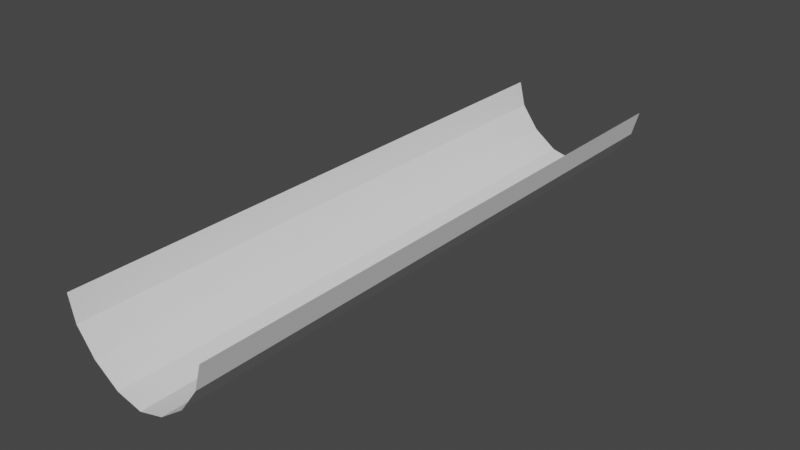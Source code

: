 # Source: level15.blend  (saved by Blender 3.4.6; exported with 4.5.12 LTS)
import bpy
from mathutils import Matrix  # noqa: F401  (used for matrix-valued properties, if any)

bpy.ops.wm.read_factory_settings(use_empty=True)
scene = bpy.context.scene
scene.name = 'Scene'

# ---- collections
col_collection = bpy.data.collections.new('Collection'); scene.collection.children.link(col_collection)

# ---- world
world_world = bpy.data.worlds.new('World'); scene.world = world_world
world_world.use_nodes = True; world_world.node_tree.nodes.clear()
_N = world_world.node_tree.nodes; _L = world_world.node_tree.links
n0 = _N.new('ShaderNodeOutputWorld'); n0.name = 'World Output'; n0.location = (300, 300)
n1 = _N.new('ShaderNodeBackground'); n1.name = 'Background'; n1.location = (10, 300)
n1.inputs[0].default_value = (0.05088, 0.05088, 0.05088, 1.0)
_L.new(n1.outputs[0], n0.inputs[0])
n0.is_active_output = True
world_world.color = (0.05088, 0.05088, 0.05088)
world_world.use_sun_shadow = False
world_world.sun_shadow_jitter_overblur = 0.0

# ---- meshes
me_plane = bpy.data.meshes.new('Plane')
me_plane.from_pydata([(-0.9059, -4.0, 0.1909), (-0.9059, 4.0, 0.1909), (-0.667, 4.0, -0.1359), (-0.667, -4.0, -0.1359), (-0.3402, 4.0, -0.3748), (-0.3402, -4.0, -0.3748), (0.0002788, -4.0, -0.4586), (0.0002788, 4.0, -0.4586), (0.3372, 4.0, -0.3646), (0.3372, -4.0, -0.3646), (0.6656, 4.0, -0.1274), (0.6656, -4.0, -0.1274), (0.9028, 4.0, 0.2011), (0.9028, -4.0, 0.2011), (0.9968, 4.0, 0.538), (0.9968, -4.0, 0.538), (-0.9897, 4.0, 0.5314), (-0.9897, -4.0, 0.5314)], [], [(17, 0, 1, 16), (0, 3, 2, 1), (3, 5, 4, 2), (5, 6, 7, 4), (7, 6, 9, 8), (8, 9, 11, 10), (10, 11, 13, 12), (12, 13, 15, 14)])
_uv = me_plane.uv_layers.new(name='UVMap')
_uv.uv.foreach_set('vector', [0.0, 0.0, 1.0, 0.0, 1.0, 1.0, 0.0, 1.0, 0.0, 0.0, 1.0, 0.0, 1.0, 1.0, 0.0, 1.0, 0.0, 0.0, 1.0, 0.0, 1.0, 1.0, 0.0, 1.0, 0.0, 0.0, 1.0, 0.0, 1.0, 1.0, 0.0, 1.0, 1.0, 1.0, 1.0, 0.0, 1.0, 0.0, 1.0, 1.0, 1.0, 1.0, 1.0, 0.0, 1.0, 0.0, 1.0, 1.0, 1.0, 1.0, 1.0, 0.0, 1.0, 0.0, 1.0, 1.0, 1.0, 1.0, 1.0, 0.0, 1.0, 0.0, 1.0, 1.0])
me_plane.update()

# ---- objects
ob_plane = bpy.data.objects.new('Plane', me_plane)

# ---- transforms, parenting, visibility, modifiers, constraints
ob_plane.location = (0.0, 0.0, 0.0)

# ---- collection membership
col_collection.objects.link(ob_plane)

# ---- scene / render settings (as saved in the file)
scene.frame_start = 1; scene.frame_end = 250; scene.frame_set(1)
scene.render.engine = 'BLENDER_EEVEE_NEXT'
scene.cycles.sampling_pattern = 'TABULATED_SOBOL'
scene.cycles.use_light_tree = False
scene.view_settings.view_transform = 'Filmic'
bpy.context.view_layer.update()

# ---- added for rendering (the .blend has no active camera and no usable light): camera, sun
cam_auto = bpy.data.cameras.new('AutoCamera')
cam_auto.lens = 50.0
cam_auto.sensor_width = 36.0
cam_auto.clip_end = 1000.0
ob_auto_camera = bpy.data.objects.new('AutoCamera', cam_auto)
scene.collection.objects.link(ob_auto_camera)
ob_auto_camera.location = (7.68571, -9.21854, 6.18538)
ob_auto_camera.rotation_euler = (1.09748, -7.21219e-08, 0.694738)
scene.camera = ob_auto_camera
light_auto_sun = bpy.data.lights.new('AutoSun', 'SUN')
light_auto_sun.energy = 3.0
light_auto_sun.angle = 0.0523599
ob_auto_sun = bpy.data.objects.new('AutoSun', light_auto_sun)
scene.collection.objects.link(ob_auto_sun)
ob_auto_sun.rotation_euler = (0.872665, 0.174533, 0.523599)
bpy.context.view_layer.update()
